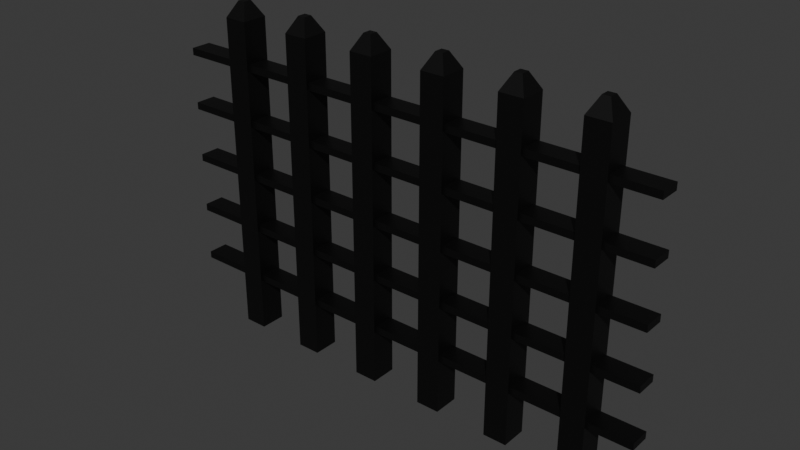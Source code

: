 # Source: plot.blend  (saved by Blender 4.3.34; exported with 4.5.12 LTS)
import bpy
from mathutils import Matrix  # noqa: F401  (used for matrix-valued properties, if any)

bpy.ops.wm.read_factory_settings(use_empty=True)
scene = bpy.context.scene
scene.name = 'Scene'

# ---- collections
col_collection = bpy.data.collections.new('Collection'); scene.collection.children.link(col_collection)

# ---- materials (node trees are filled in below, after node groups)
mat_material_004 = bpy.data.materials.new('Material.004')
mat_material_005 = bpy.data.materials.new('Material.005')

# ---- material node trees
mat_material_004.use_nodes = True; mat_material_004.node_tree.nodes.clear()
_N = mat_material_004.node_tree.nodes; _L = mat_material_004.node_tree.links
n0 = _N.new('ShaderNodeBsdfPrincipled'); n0.name = 'Principled BSDF'; n0.location = (10, 300)
n0.inputs[0].default_value = (0.0, 0.0, 0.0, 1.0)
n1 = _N.new('ShaderNodeOutputMaterial'); n1.name = 'Material Output'; n1.location = (300, 300)
_L.new(n0.outputs[0], n1.inputs[0])
n1.is_active_output = True
mat_material_005.use_nodes = True; mat_material_005.node_tree.nodes.clear()
_N = mat_material_005.node_tree.nodes; _L = mat_material_005.node_tree.links
n0 = _N.new('ShaderNodeBsdfPrincipled'); n0.name = 'Principled BSDF'; n0.location = (10, 300)
n0.inputs[0].default_value = (0.0, 0.0, 0.0, 1.0)
n1 = _N.new('ShaderNodeOutputMaterial'); n1.name = 'Material Output'; n1.location = (300, 300)
_L.new(n0.outputs[0], n1.inputs[0])
n1.is_active_output = True

# ---- world
world_world = bpy.data.worlds.new('World'); scene.world = world_world
world_world.use_nodes = True; world_world.node_tree.nodes.clear()
_N = world_world.node_tree.nodes; _L = world_world.node_tree.links
n0 = _N.new('ShaderNodeOutputWorld'); n0.name = 'World Output'; n0.location = (300, 300)
n1 = _N.new('ShaderNodeBackground'); n1.name = 'Background'; n1.location = (10, 300)
n1.inputs[0].default_value = (0.05088, 0.05088, 0.05088, 1.0)
_L.new(n1.outputs[0], n0.inputs[0])
n0.is_active_output = True
world_world.color = (0.05088, 0.05088, 0.05088)
world_world.sun_shadow_jitter_overblur = 0.0

# ---- meshes
me_cube_001 = bpy.data.meshes.new('Cube.001')
me_cube_001.from_pydata([(-1.0, -1.0, -1.0), (-1.0, -1.0, 1.0), (-1.0, 1.0, -1.0), (-1.0, 1.0, 1.0), (1.0, -1.0, -1.0), (1.0, -1.0, 1.0), (1.0, 1.0, -1.0), (1.0, 1.0, 1.0), (0.0, 1.0, -1.0), (0.0, 1.0, 1.0), (0.0, -1.0, -1.0), (0.0, -1.0, 1.0), (-0.3211, -0.3211, 1.15), (-0.3211, 0.3211, 1.15), (0.0, 0.3211, 1.15), (0.3211, 0.3211, 1.15), (0.3211, -0.3211, 1.15), (0.0, -0.3211, 1.15), (-1.0, -1.0, 1.052), (-1.0, 1.0, 1.052), (0.0, 1.0, 1.052), (1.0, 1.0, 1.052), (1.0, -1.0, 1.052), (0.0, -1.0, 1.052)], [], [(0, 1, 3, 2), (8, 9, 7, 6), (6, 7, 5, 4), (10, 11, 1, 0), (8, 6, 4, 10), (9, 3, 19, 20), (11, 5, 22, 23), (2, 8, 10, 0), (4, 5, 11, 10), (2, 3, 9, 8), (14, 13, 12, 17), (15, 14, 17, 16), (3, 1, 18, 19), (1, 11, 23, 18), (7, 9, 20, 21), (5, 7, 21, 22), (12, 13, 19, 18), (14, 15, 21, 20), (15, 16, 22, 21), (17, 12, 18, 23), (13, 14, 20, 19), (16, 17, 23, 22)])
_uv = me_cube_001.uv_layers.new(name='UVMap')
_uv.uv.foreach_set('vector', [0.375, 0.0, 0.625, 0.0, 0.625, 0.25, 0.375, 0.25, 0.375, 0.375, 0.625, 0.375, 0.625, 0.5, 0.375, 0.5, 0.375, 0.5, 0.625, 0.5, 0.625, 0.75, 0.375, 0.75, 0.375, 0.875, 0.625, 0.875, 0.625, 1.0, 0.375, 1.0, 0.25, 0.5, 0.375, 0.5, 0.375, 0.75, 0.25, 0.75, 0.625, 0.375, 0.625, 0.25, 0.625, 0.25, 0.625, 0.375, 0.625, 0.875, 0.625, 0.75, 0.625, 0.75, 0.625, 0.875, 0.125, 0.5, 0.25, 0.5, 0.25, 0.75, 0.125, 0.75, 0.375, 0.75, 0.625, 0.75, 0.625, 0.875, 0.375, 0.875, 0.375, 0.25, 0.625, 0.25, 0.625, 0.375, 0.375, 0.375, 0.75, 0.5849, 0.7901, 0.5849, 0.7901, 0.6651, 0.75, 0.6651, 0.7099, 0.5849, 0.75, 0.5849, 0.75, 0.6651, 0.7099, 0.6651, 0.625, 0.25, 0.625, 0.0, 0.625, 0.0, 0.625, 0.25, 0.625, 1.0, 0.625, 0.875, 0.625, 0.875, 0.625, 1.0, 0.625, 0.5, 0.625, 0.375, 0.625, 0.375, 0.625, 0.5, 0.625, 0.75, 0.625, 0.5, 0.625, 0.5, 0.625, 0.75, 0.7901, 0.6651, 0.7901, 0.5849, 0.875, 0.5, 0.875, 0.75, 0.75, 0.5849, 0.7099, 0.5849, 0.625, 0.5, 0.75, 0.5, 0.7099, 0.5849, 0.7099, 0.6651, 0.625, 0.75, 0.625, 0.5, 0.75, 0.6651, 0.7901, 0.6651, 0.875, 0.75, 0.75, 0.75, 0.7901, 0.5849, 0.75, 0.5849, 0.75, 0.5, 0.875, 0.5, 0.7099, 0.6651, 0.75, 0.6651, 0.75, 0.75, 0.625, 0.75])
me_cube_001.materials.append(mat_material_004)
me_cube_001.update()
me_cube_002 = bpy.data.meshes.new('Cube.002')
me_cube_002.from_pydata([(-1.0, -1.0, -1.0), (-1.0, -1.0, 1.0), (-1.0, 1.0, -1.0), (-1.0, 1.0, 1.0), (1.0, -1.0, -1.0), (1.0, -1.0, 1.0), (1.0, 1.0, -1.0), (1.0, 1.0, 1.0)], [], [(0, 1, 3, 2), (2, 3, 7, 6), (6, 7, 5, 4), (4, 5, 1, 0), (2, 6, 4, 0), (7, 3, 1, 5)])
_uv = me_cube_002.uv_layers.new(name='UVMap')
_uv.uv.foreach_set('vector', [0.375, 0.0, 0.625, 0.0, 0.625, 0.25, 0.375, 0.25, 0.375, 0.25, 0.625, 0.25, 0.625, 0.5, 0.375, 0.5, 0.375, 0.5, 0.625, 0.5, 0.625, 0.75, 0.375, 0.75, 0.375, 0.75, 0.625, 0.75, 0.625, 1.0, 0.375, 1.0, 0.125, 0.5, 0.375, 0.5, 0.375, 0.75, 0.125, 0.75, 0.625, 0.5, 0.875, 0.5, 0.875, 0.75, 0.625, 0.75])
me_cube_002.materials.append(mat_material_005)
me_cube_002.update()

# ---- objects
ob_cube = bpy.data.objects.new('Cube', me_cube_001)
ob_cube_001 = bpy.data.objects.new('Cube.001', me_cube_002)

# ---- transforms, parenting, visibility, modifiers, constraints
ob_cube.location = (0.0, 0.0, -9.117e-08)
ob_cube.scale = (0.1237, 0.1352, 1.647)
_m = ob_cube.modifiers.new('Array', 'ARRAY')
_m.count = 6
_m.relative_offset_displace = (3.2, 0.0, 0.0)
ob_cube_001.location = (1.921, 0.0, 1.267)
ob_cube_001.scale = (2.616, 0.1075, 0.0372)
_m = ob_cube_001.modifiers.new('Array', 'ARRAY')
_m.count = 5
_m.relative_offset_displace = (0.0, 0.0, -7.8)

# ---- collection membership
col_collection.objects.link(ob_cube)
col_collection.objects.link(ob_cube_001)

# ---- scene / render settings (as saved in the file)
scene.frame_start = 1; scene.frame_end = 250; scene.frame_set(1)
scene.render.engine = 'BLENDER_EEVEE_NEXT'
bpy.context.view_layer.update()

# ---- added for rendering (the .blend has no active camera and no usable light): camera, sun
cam_auto = bpy.data.cameras.new('AutoCamera')
cam_auto.lens = 50.0
cam_auto.sensor_width = 36.0
cam_auto.clip_end = 1000.0
ob_auto_camera = bpy.data.objects.new('AutoCamera', cam_auto)
scene.collection.objects.link(ob_auto_camera)
ob_auto_camera.location = (7.77137, -7.02054, 4.80366)
ob_auto_camera.rotation_euler = (1.09748, -7.21219e-08, 0.694738)
scene.camera = ob_auto_camera
light_auto_sun = bpy.data.lights.new('AutoSun', 'SUN')
light_auto_sun.energy = 3.0
light_auto_sun.angle = 0.0523599
ob_auto_sun = bpy.data.objects.new('AutoSun', light_auto_sun)
scene.collection.objects.link(ob_auto_sun)
ob_auto_sun.rotation_euler = (0.872665, 0.174533, 0.523599)
bpy.context.view_layer.update()
